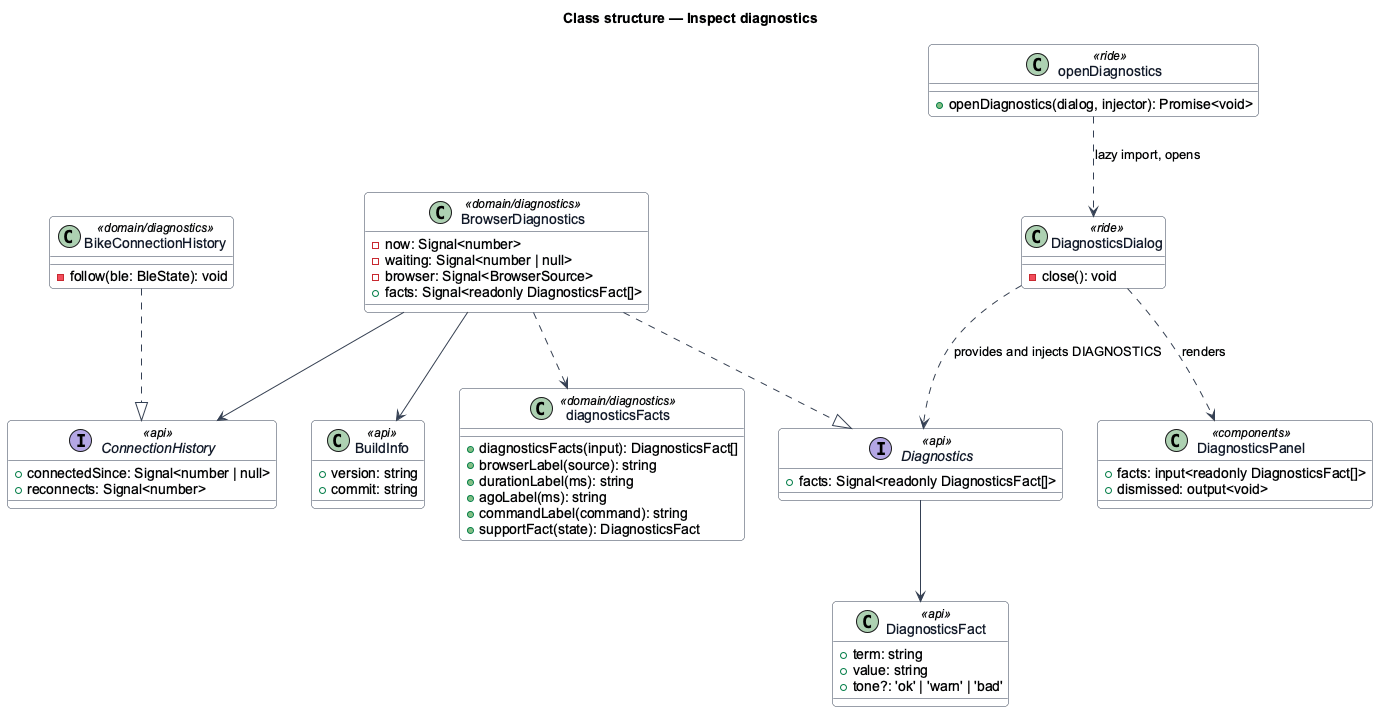

The diagram above was rendered by PlantUML. Its source (embedded in the PNG):
@startuml
' --- shared skin header ---
skinparam backgroundColor #FFFFFF
skinparam shadowing false
skinparam roundcorner 8
skinparam defaultFontName Arial
skinparam ArrowColor #344054
skinparam class {
  BorderColor #344054
  FontColor #101828
  BackgroundColor #F9FAFB
}
' --------------------------
title Class structure — Inspect diagnostics
class DiagnosticsFact <<api>> {
  +term: string
  +value: string
  +tone?: 'ok' | 'warn' | 'bad'
}
interface Diagnostics <<api>> {
  +facts: Signal<readonly DiagnosticsFact[]>
}
interface ConnectionHistory <<api>> {
  +connectedSince: Signal<number | null>
  +reconnects: Signal<number>
}
class BuildInfo <<api>> {
  +version: string
  +commit: string
}
class BrowserDiagnostics <<domain/diagnostics>> {
  -now: Signal<number>
  -waiting: Signal<number | null>
  -browser: Signal<BrowserSource>
  +facts: Signal<readonly DiagnosticsFact[]>
}
class BikeConnectionHistory <<domain/diagnostics>> {
  -follow(ble: BleState): void
}
class "diagnosticsFacts" as Format <<domain/diagnostics>> {
  +diagnosticsFacts(input): DiagnosticsFact[]
  +browserLabel(source): string
  +durationLabel(ms): string
  +agoLabel(ms): string
  +commandLabel(command): string
  +supportFact(state): DiagnosticsFact
}
class "openDiagnostics" as Launcher <<ride>> {
  +openDiagnostics(dialog, injector): Promise<void>
}
class DiagnosticsDialog <<ride>> {
  -close(): void
}
class DiagnosticsPanel <<components>> {
  +facts: input<readonly DiagnosticsFact[]>
  +dismissed: output<void>
}
BrowserDiagnostics ..|> Diagnostics
BikeConnectionHistory ..|> ConnectionHistory
BrowserDiagnostics ..> Format
BrowserDiagnostics --> ConnectionHistory
BrowserDiagnostics --> BuildInfo
Diagnostics --> DiagnosticsFact
Launcher ..> DiagnosticsDialog : lazy import, opens
DiagnosticsDialog ..> Diagnostics : provides and injects DIAGNOSTICS
DiagnosticsDialog ..> DiagnosticsPanel : renders
@enduml